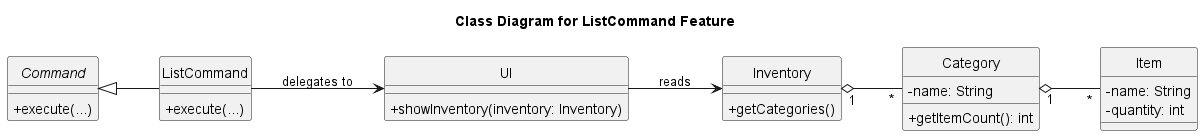

The diagram above was rendered by PlantUML. Its source (embedded in the PNG):
@startuml
title Class Diagram for ListCommand Feature
skinparam classAttributeIconSize 0
hide circle
left to right direction

abstract class Command {
  + execute(...)
}

class ListCommand {
  + execute(...)
}

class UI {
  + showInventory(inventory: Inventory)
}

class Inventory {
  + getCategories()
}

class Category {
  - name: String
  + getItemCount(): int
}

class Item {
  - name: String
  - quantity: int
}

Command <|-- ListCommand
ListCommand --> UI : delegates to
UI --> Inventory : reads
Inventory "1" o-- "*" Category
Category "1" o-- "*" Item
@enduml